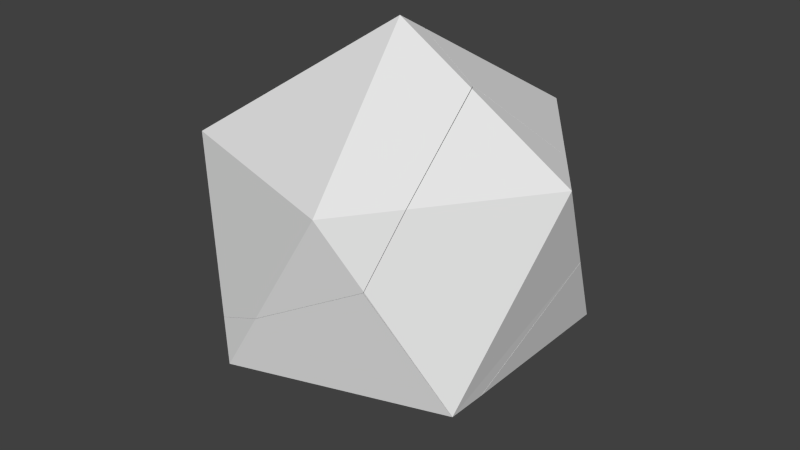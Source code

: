 # Source: icoshatter.blend  (saved by Blender 2.72.0; exported with 4.5.12 LTS)
import bpy
from mathutils import Matrix  # noqa: F401  (used for matrix-valued properties, if any)

bpy.ops.wm.read_factory_settings(use_empty=True)
scene = bpy.context.scene
scene.name = 'Scene'

# ---- collections
col_collection_1 = bpy.data.collections.new('Collection 1'); scene.collection.children.link(col_collection_1)
col_collection_2 = bpy.data.collections.new('Collection 2'); scene.collection.children.link(col_collection_2)

# ---- materials (node trees are filled in below, after node groups)
mat_material = bpy.data.materials.new('Material')
mat_material.alpha_threshold = 0.0
mat_material.use_transparent_shadow = False
mat_material.roughness = 0.5

# ---- material node trees

# ---- world
world_world = bpy.data.worlds.new('World'); scene.world = world_world
world_world.color = (0.05088, 0.05088, 0.05088)
world_world.use_sun_shadow = False
world_world.sun_shadow_jitter_overblur = 0.0
world_world.cycles.sampling_method = 'MANUAL'
world_world.cycles.sample_map_resolution = 256

# ---- meshes
me_debugpoints_002 = bpy.data.meshes.new('DebugPoints.002')
me_debugpoints_002.from_pydata([(-0.2179, 0.143, -0.01607), (0.1236, 0.5369, 0.1585), (0.3741, 0.01938, -0.2568), (-0.0742, -0.3835, 0.214), (0.4493, -0.1417, -0.03492), (0.1583, -0.3321, -0.2511), (-0.5042, 0.3811, 0.293), (-0.5541, 0.4642, 0.3168)], [], [])
me_debugpoints_002.materials.append(mat_material)
me_debugpoints_002.use_remesh_preserve_volume = False
me_debugpoints_002.use_remesh_preserve_attributes = False
me_debugpoints_002.use_mirror_vertex_groups = False
me_debugpoints_002.update()
me_mesh_121 = bpy.data.meshes.new('Mesh.121')
me_mesh_121.from_pydata([(0.001792, 0.1188, -0.4334), (0.0962, 0.08457, -0.3048), (-0.08438, 0.007051, -0.4125), (0.05284, 0.1852, -0.4455), (0.267, -0.01031, 0.3818), (0.05581, 0.1948, -0.4287), (0.1733, 0.1374, 0.0473), (0.2447, 0.06669, 0.3206), (-0.06774, -0.2358, 0.4667), (-0.3023, -0.3252, 0.2875), (-0.3675, -0.2661, -0.05404), (0.2325, 0.1083, 0.2875), (-0.3023, -0.0654, 0.2875), (-0.08438, 0.007051, -0.4125), (0.001792, 0.1188, -0.4334), (0.05581, 0.1948, -0.4287), (0.1733, 0.1374, 0.0473), (0.2447, 0.06669, 0.3206), (0.267, -0.01031, 0.3818), (-0.06774, -0.2358, 0.4667), (-0.3023, -0.3252, 0.2875), (-0.3675, -0.2661, -0.05404), (0.2325, 0.1083, 0.2875), (0.05284, 0.1852, -0.4455)], [], [(0, 1, 2), (3, 1, 0), (1, 3, 5, 6, 7, 4), (7, 6, 11), (10, 12, 15, 23, 14, 13), (9, 12, 10), (15, 12, 22, 16), (8, 12, 9), (22, 12, 8, 18, 17), (4, 19, 20, 21, 2, 1)])
_k = set([(0, 2), (0, 3), (2, 21), (3, 5), (4, 7), (4, 19), (5, 6), (6, 11), (7, 11), (8, 9), (8, 18), (9, 10), (10, 13), (13, 14), (14, 23), (15, 16), (15, 23), (16, 22), (17, 18), (17, 22), (19, 20), (20, 21)])
me_mesh_121.attributes.new('sharp_edge', 'BOOLEAN', 'EDGE').data.foreach_set('value', [ (min(e.vertices), max(e.vertices)) in _k for e in me_mesh_121.edges])
me_mesh_121.use_remesh_preserve_volume = False
me_mesh_121.use_remesh_preserve_attributes = False
me_mesh_121.use_mirror_vertex_groups = False
me_mesh_121.update()
me_mesh_120 = bpy.data.meshes.new('Mesh.120')
me_mesh_120.from_pydata([(-0.09092, 0.3732, -0.6435), (0.09482, 0.4533, -0.5328), (0.3836, -0.1088, 0.1676), (-0.2881, 0.1086, -0.6228), (-0.3716, 0.1023, -0.2884), (-0.3057, 0.04302, 0.05638), (-0.239, 0.06854, 0.1073), (0.265, 0.3583, 0.1524), (-0.3607, -0.4859, -0.2314), (-0.4325, -0.08507, -0.6073), (-0.06925, 0.1332, 0.237), (0.4581, -0.09698, 0.5287), (0.46, -0.1032, 0.5304), (-0.3057, -0.4848, 0.05638), (0.455, -0.1065, 0.5349), (0.347, -0.1693, 0.5551), (-0.4325, -0.08507, -0.6073), (-0.2881, 0.1086, -0.6228), (-0.06925, 0.1332, 0.237), (0.265, 0.3583, 0.1524), (0.4581, -0.09698, 0.5287), (0.46, -0.1032, 0.5304), (-0.3057, -0.4848, 0.05638), (-0.3607, -0.4859, -0.2314), (0.455, -0.1065, 0.5349), (0.347, -0.1693, 0.5551), (-0.3716, 0.1023, -0.2884), (-0.09092, 0.3732, -0.6435), (-0.3057, 0.04302, 0.05638), (-0.239, 0.06854, 0.1073)], [], [(0, 1, 2, 3), (1, 0, 26, 28, 6), (2, 21, 14, 15, 13, 8), (3, 2, 8, 9), (7, 1, 6, 10), (16, 4, 27, 17), (22, 5, 4, 16, 23), (5, 22, 25, 18, 29), (18, 25, 24, 11, 19), (11, 24, 12), (7, 20, 21, 2, 1)])
_k = set([(0, 3), (0, 26), (3, 9), (4, 5), (4, 27), (5, 29), (6, 10), (6, 28), (7, 10), (7, 20), (8, 9), (8, 13), (11, 12), (11, 19), (12, 24), (13, 15), (14, 15), (14, 21), (16, 17), (16, 23), (17, 27), (18, 19), (18, 29), (20, 21), (22, 23), (22, 25), (24, 25), (26, 28)])
me_mesh_120.attributes.new('sharp_edge', 'BOOLEAN', 'EDGE').data.foreach_set('value', [ (min(e.vertices), max(e.vertices)) in _k for e in me_mesh_120.edges])
me_mesh_120.use_remesh_preserve_volume = False
me_mesh_120.use_remesh_preserve_attributes = False
me_mesh_120.use_mirror_vertex_groups = False
me_mesh_120.update()
me_mesh_119 = bpy.data.meshes.new('Mesh.119')
me_mesh_119.from_pydata([(-0.6418, -0.05681, 0.08665), (0.03511, 0.2926, 0.4641), (-0.6496, -0.01416, -0.01188), (-0.5599, -0.1786, 0.1144), (0.05125, 0.3342, 0.4057), (-0.5285, 0.1567, -0.1634), (0.383, -0.3557, 0.5659), (-0.4083, -0.4037, 0.1652), (-0.1283, -0.468, 0.2979), (0.3884, -0.3518, 0.5552), (-0.2383, 0.4986, -0.3922), (-0.3677, 0.3826, -0.3642), (0.5901, -0.2062, 0.1567), (0.5083, 0.04462, -0.1432), (0.007933, 0.3453, -0.5254), (-0.04515, 0.3773, -0.5612), (-0.05376, 0.3826, -0.5583), (0.6278, -0.02767, -0.05189), (0.6749, -0.1448, -0.01188), (0.6743, -0.1389, -0.01634), (-0.3198, -0.468, -0.01188), (-0.6496, -0.01416, -0.01188), (-0.6418, -0.05681, 0.08665), (-0.5599, -0.1786, 0.1144), (-0.5285, 0.1567, -0.1634), (-0.4083, -0.4037, 0.1652), (-0.1283, -0.468, 0.2979), (-0.3677, 0.3826, -0.3642), (-0.04515, 0.3773, -0.5612), (-0.05376, 0.3826, -0.5583), (-0.2383, 0.4986, -0.3922), (0.5901, -0.2062, 0.1567), (0.6749, -0.1448, -0.01188), (0.6743, -0.1389, -0.01634), (0.007933, 0.3453, -0.5254), (0.5083, 0.04462, -0.1432), (0.6278, -0.02767, -0.05189), (0.3884, -0.3518, 0.5552), (0.383, -0.3557, 0.5659)], [], [(3, 1, 0), (6, 1, 3, 7, 8), (9, 4, 1, 6), (4, 10, 11, 5), (12, 4, 9), (4, 13, 14, 15, 16, 10), (17, 4, 12, 18, 19), (13, 4, 17), (34, 33, 32, 20, 28), (33, 34, 35, 36), (20, 32, 31, 37, 38, 26), (28, 20, 2, 24, 27, 29), (25, 20, 26), (2, 20, 25, 23, 22), (29, 27, 30), (1, 4, 5, 21, 0)])
_k = set([(0, 3), (0, 21), (2, 22), (2, 24), (3, 7), (5, 11), (5, 21), (6, 8), (6, 9), (7, 8), (9, 12), (10, 11), (10, 16), (12, 18), (13, 14), (13, 17), (14, 15), (15, 16), (17, 19), (18, 19), (22, 23), (23, 25), (24, 27), (25, 26), (26, 38), (27, 30), (28, 29), (28, 34), (29, 30), (31, 32), (31, 37), (32, 33), (33, 36), (34, 35), (35, 36), (37, 38)])
me_mesh_119.attributes.new('sharp_edge', 'BOOLEAN', 'EDGE').data.foreach_set('value', [ (min(e.vertices), max(e.vertices)) in _k for e in me_mesh_119.edges])
me_mesh_119.use_remesh_preserve_volume = False
me_mesh_119.use_remesh_preserve_attributes = False
me_mesh_119.use_mirror_vertex_groups = False
me_mesh_119.update()
me_mesh_118 = bpy.data.meshes.new('Mesh.118')
me_mesh_118.from_pydata([(-0.3417, 0.196, 0.1557), (-0.3971, 0.09069, -0.193), (-0.4129, 0.04943, -0.135), (-0.1255, 0.1759, 0.5909), (-0.1044, 0.1298, 0.5909), (-0.106, 0.1384, 0.5958), (-0.3133, 0.2782, -0.08494), (-0.0643, -0.5995, -0.03323), (-0.05896, -0.5956, -0.04393), (0.2311, 0.5002, -0.109), (0.2056, 0.5263, -0.08124), (-0.06155, -0.5997, -0.02768), (2.322e-05, -0.4144, 0.282), (0.18, -0.2705, -0.6513), (0.2281, -0.3882, -0.6124), (0.1977, 0.4191, 0.282), (0.3105, 0.4188, -0.1951), (0.2308, -0.1933, -0.6124), (0.4017, 0.1384, 0.282), (-0.05896, -0.5956, -0.04393), (-0.0643, -0.5995, -0.03323), (0.18, -0.2705, -0.6513), (0.2281, -0.3882, -0.6124), (-0.06155, -0.5997, -0.02768), (2.322e-05, -0.4144, 0.282), (-0.1044, 0.1298, 0.5909), (0.1977, 0.4191, 0.282), (0.2056, 0.5263, -0.08124), (0.3105, 0.4188, -0.1951), (0.2308, -0.1933, -0.6124), (0.2311, 0.5002, -0.109), (-0.106, 0.1384, 0.5958), (-0.1255, 0.1759, 0.5909)], [], [(0, 1, 2), (3, 0, 2, 4, 5), (0, 6, 1), (7, 2, 1, 8), (2, 7, 23, 12, 4), (1, 13, 22, 8), (9, 1, 6, 10), (14, 21, 17), (14, 11, 20, 19), (13, 1, 9, 16, 29), (15, 18, 28, 30, 27), (24, 18, 31, 25), (18, 15, 32, 31), (10, 6, 0, 3, 26), (28, 18, 14, 17), (11, 14, 18, 24)])
_k = set([(3, 5), (3, 26), (4, 5), (4, 12), (7, 8), (7, 23), (8, 22), (9, 10), (9, 16), (10, 26), (11, 20), (11, 24), (12, 23), (13, 22), (13, 29), (14, 19), (14, 21), (15, 27), (15, 32), (16, 29), (17, 21), (17, 28), (19, 20), (24, 25), (25, 31), (27, 30), (28, 30), (31, 32)])
me_mesh_118.attributes.new('sharp_edge', 'BOOLEAN', 'EDGE').data.foreach_set('value', [ (min(e.vertices), max(e.vertices)) in _k for e in me_mesh_118.edges])
me_mesh_118.use_remesh_preserve_volume = False
me_mesh_118.use_remesh_preserve_attributes = False
me_mesh_118.use_mirror_vertex_groups = False
me_mesh_118.update()
me_mesh_117 = bpy.data.meshes.new('Mesh.117')
me_mesh_117.from_pydata([(-0.6497, 0.04582, 0.09477), (0.004996, 0.3626, 0.5949), (0.1172, 0.4285, 0.5687), (0.04139, 0.4233, 0.2066), (-0.7047, 0.04469, -0.193), (0.11, 0.4237, 0.5753), (0.325, 0.3776, 0.4632), (-0.5911, -0.08261, -0.5555), (-0.7204, 0.004374, -0.2754), (0.4391, 0.3493, 0.4054), (0.223, 0.3694, -0.02926), (0.1524, 0.2224, -0.3216), (-0.5246, -0.1274, -0.6992), (0.4583, 0.3125, 0.4099), (0.4602, 0.3031, 0.4046), (0.501, -0.426, -0.2198), (0.1498, -0.5031, -0.404), (-0.3346, -0.4095, -0.6357), (0.5653, -0.2421, 0.09477), (0.5042, -0.4262, -0.2132), (-0.009513, -0.5381, -0.4874), (-0.2917, -0.4733, -0.6213), (0.3503, -0.5381, 0.09477), (-0.6497, -0.2132, 0.09477), (0.07388, 0.3125, 0.6476), (-0.6497, 0.04582, 0.09477), (0.004996, 0.3626, 0.5949), (-0.7047, 0.04469, -0.193), (0.11, 0.4237, 0.5753), (0.1172, 0.4285, 0.5687), (0.325, 0.3776, 0.4632), (-0.5911, -0.08261, -0.5555), (-0.7204, 0.004374, -0.2754), (0.4391, 0.3493, 0.4054), (-0.5246, -0.1274, -0.6992), (0.4583, 0.3125, 0.4099), (0.501, -0.426, -0.2198), (0.1498, -0.5031, -0.404), (0.5653, -0.2421, 0.09477), (0.5042, -0.4262, -0.2132), (-0.009513, -0.5381, -0.4874), (-0.2917, -0.4733, -0.6213), (-0.3346, -0.4095, -0.6357), (0.4602, 0.3031, 0.4046)], [], [(18, 19, 15, 11, 14), (6, 3, 2), (3, 7, 8, 4), (9, 10, 3, 6), (7, 3, 11, 12), (11, 10, 9, 13, 14), (10, 11, 3), (11, 15, 16, 17, 12), (17, 16, 20, 21), (39, 22, 40, 37, 36), (38, 22, 39), (40, 22, 23, 41), (22, 38, 43, 35, 24), (23, 22, 24), (41, 23, 32, 31, 34, 42), (5, 24, 35, 33, 30, 29), (0, 23, 24, 1), (32, 23, 0, 27), (1, 24, 5), (2, 3, 4, 25, 26, 28)])
_k = set([(0, 1), (0, 27), (1, 5), (2, 6), (2, 28), (4, 8), (4, 25), (5, 29), (6, 9), (7, 8), (7, 12), (9, 13), (12, 17), (13, 14), (14, 18), (15, 16), (15, 19), (16, 20), (17, 21), (18, 19), (20, 21), (25, 26), (26, 28), (27, 32), (29, 30), (30, 33), (31, 32), (31, 34), (33, 35), (34, 42), (35, 43), (36, 37), (36, 39), (37, 40), (38, 39), (38, 43), (40, 41), (41, 42)])
me_mesh_117.attributes.new('sharp_edge', 'BOOLEAN', 'EDGE').data.foreach_set('value', [ (min(e.vertices), max(e.vertices)) in _k for e in me_mesh_117.edges])
me_mesh_117.use_remesh_preserve_volume = False
me_mesh_117.use_remesh_preserve_attributes = False
me_mesh_117.use_mirror_vertex_groups = False
me_mesh_117.update()
me_mesh_116 = bpy.data.meshes.new('Mesh.116')
me_mesh_116.from_pydata([(-0.1527, -0.05912, 0.5183), (0.3665, 0.1887, 0.5228), (0.2852, 0.4034, 0.2063), (0.02077, 0.4465, -0.00707), (-0.3271, 0.3817, -0.1363), (-0.2357, -0.247, 0.4108), (0.3921, 0.1624, 0.4952), (-0.4494, 0.1624, -0.3245), (-0.5259, -0.08215, -0.387), (0.3399, -0.6075, -0.04681), (0.3919, -0.5285, -0.00707), (0.4714, 0.08122, 0.4092), (-0.3386, -0.1998, -0.5556), (-0.3329, -0.2034, -0.5575), (-0.2975, -0.2247, -0.5337), (0.3919, 0.3259, -0.00707), (0.3665, 0.1887, 0.5228), (0.2852, 0.4034, 0.2063), (0.02077, 0.4465, -0.00707), (0.3921, 0.1624, 0.4952), (0.3399, -0.6075, -0.04681), (0.3919, -0.5285, -0.00707), (0.4714, 0.08122, 0.4092), (-0.5259, -0.08215, -0.387), (-0.3386, -0.1998, -0.5556), (-0.3329, -0.2034, -0.5575), (-0.2975, -0.2247, -0.5337), (-0.4494, 0.1624, -0.3245), (-0.3271, 0.3817, -0.1363)], [], [(9, 5, 8, 12, 25, 14), (13, 7, 28, 18, 15), (1, 0, 5, 6), (1, 2, 3, 4, 0), (6, 5, 9, 10, 11), (26, 13, 15, 21, 20), (13, 24, 23, 7), (21, 15, 22), (17, 15, 18), (15, 17, 16, 19, 22), (8, 5, 0, 4, 27)])
_k = set([(1, 2), (1, 6), (2, 3), (3, 4), (4, 27), (6, 11), (7, 23), (7, 28), (8, 12), (8, 27), (9, 10), (9, 14), (10, 11), (12, 25), (13, 24), (13, 26), (14, 25), (16, 17), (16, 19), (17, 18), (18, 28), (19, 22), (20, 21), (20, 26), (21, 22), (23, 24)])
me_mesh_116.attributes.new('sharp_edge', 'BOOLEAN', 'EDGE').data.foreach_set('value', [ (min(e.vertices), max(e.vertices)) in _k for e in me_mesh_116.edges])
me_mesh_116.use_remesh_preserve_volume = False
me_mesh_116.use_remesh_preserve_attributes = False
me_mesh_116.use_mirror_vertex_groups = False
me_mesh_116.update()
me_mesh_115 = bpy.data.meshes.new('Mesh.115')
me_mesh_115.from_pydata([(-0.2094, 0.09972, 0.391), (-0.3797, 0.1947, -0.296), (-0.08948, -0.3691, 0.4072), (-0.2319, 0.1763, 0.33), (-0.3056, 0.249, 0.04794), (-0.4215, 0.306, -0.4235), (-0.4243, 0.2969, -0.4398), (-0.4186, 0.2992, -0.4567), (-0.01349, -0.3634, 0.7686), (-0.01636, -0.354, 0.7662), (-0.2445, 0.2191, 0.296), (0.09213, -0.4219, 0.171), (0.1939, -0.4142, 0.6632), (-0.3701, 0.32, -0.5985), (-0.3079, 0.2892, -0.6507), (-0.08373, 0.1245, -0.7174), (0.3083, -0.442, 0.6051), (-0.05327, 0.1022, -0.7264), (0.1213, -0.3396, -0.07088), (0.3424, -0.4166, 0.5726), (0.2914, 0.1664, -0.5985), (0.5584, 0.1228, -0.3833), (0.6396, -0.09167, -0.06715), (0.506, -0.2938, 0.4163), (0.6318, -0.199, 0.296), (-0.334, 0.3696, -0.5985), (0.2187, 0.3696, 0.296), (-0.2094, 0.09972, 0.391), (-0.2319, 0.1763, 0.33), (-0.3056, 0.249, 0.04794), (-0.4215, 0.306, -0.4235), (-0.4243, 0.2969, -0.4398), (-0.4186, 0.2992, -0.4567), (-0.01636, -0.354, 0.7662), (0.1939, -0.4142, 0.6632), (-0.01349, -0.3634, 0.7686), (-0.3079, 0.2892, -0.6507), (-0.08373, 0.1245, -0.7174), (0.3083, -0.442, 0.6051), (-0.05327, 0.1022, -0.7264), (0.3424, -0.4166, 0.5726), (0.2914, 0.1664, -0.5985), (0.5584, 0.1228, -0.3833), (0.6396, -0.09167, -0.06715), (0.506, -0.2938, 0.4163), (0.6318, -0.199, 0.296), (-0.3701, 0.32, -0.5985), (-0.2445, 0.2191, 0.296)], [], [(1, 0, 3, 4, 5, 6), (7, 2, 1, 6), (4, 3, 10), (2, 8, 9, 0, 1), (8, 2, 12), (12, 2, 11, 16), (17, 18, 11, 37), (16, 11, 18, 19), (18, 17, 20, 21, 22), (19, 18, 23), (23, 18, 22, 24), (13, 25, 14), (25, 13, 32, 31, 30), (14, 25, 41, 39, 15), (25, 30, 29, 47, 26), (41, 25, 26, 42), (26, 47, 28, 27, 33), (42, 26, 45, 43), (45, 26, 33, 35, 34, 38, 40, 44), (7, 46, 36, 37, 11, 2)])
_k = set([(0, 3), (0, 9), (3, 10), (4, 5), (4, 10), (5, 6), (6, 7), (7, 46), (8, 9), (8, 12), (12, 16), (13, 14), (13, 32), (14, 15), (15, 39), (16, 19), (17, 20), (17, 37), (19, 23), (20, 21), (21, 22), (22, 24), (23, 24), (27, 28), (27, 33), (28, 47), (29, 30), (29, 47), (30, 31), (31, 32), (33, 35), (34, 35), (34, 38), (36, 37), (36, 46), (38, 40), (39, 41), (40, 44), (41, 42), (42, 43), (43, 45), (44, 45)])
me_mesh_115.attributes.new('sharp_edge', 'BOOLEAN', 'EDGE').data.foreach_set('value', [ (min(e.vertices), max(e.vertices)) in _k for e in me_mesh_115.edges])
me_mesh_115.use_remesh_preserve_volume = False
me_mesh_115.use_remesh_preserve_attributes = False
me_mesh_115.use_mirror_vertex_groups = False
me_mesh_115.update()
me_mesh_114 = bpy.data.meshes.new('Mesh.114')
me_mesh_114.from_pydata([(0.2897, -0.1066, 0.8309), (0.4723, -0.1595, 0.5947), (-0.0004927, 0.4573, 0.1283), (-0.4561, -0.4846, 0.432), (0.4009, -0.3066, 0.3042), (0.0783, 0.5462, -0.2279), (0.2956, 0.3862, -0.2929), (-0.4718, -0.5249, 0.3497), (-0.1833, 0.3787, 0.01942), (-0.5278, -0.08338, 0.0564), (0.4174, -0.2651, 0.2463), (-0.04474, 0.5585, -0.01437), (0.07346, 0.5498, -0.2264), (0.009325, 0.5815, -0.1726), (0.5003, -0.07766, 0.3538), (0.3257, 0.3639, -0.3019), (-0.2765, -0.6563, -0.07316), (-0.09609, 0.4919, -0.001741), (-0.2783, -0.6463, -0.09633), (0.2045, 0.1466, -0.4885), (0.1273, -0.1002, -0.5516), (-0.2843, -0.6133, -0.1726), (-0.003912, -0.218, -0.5234), (-0.5715, -0.218, -0.1726), (0.2956, 0.3862, -0.2929), (0.0783, 0.5462, -0.2279), (-0.4718, -0.5249, 0.3497), (-0.2765, -0.6563, -0.07316), (-0.09609, 0.4919, -0.001741), (-0.1833, 0.3787, 0.01942), (-0.2783, -0.6463, -0.09633), (-0.2843, -0.6133, -0.1726), (-0.003912, -0.218, -0.5234), (0.009325, 0.5815, -0.1726), (0.07346, 0.5498, -0.2264), (0.2045, 0.1466, -0.4885), (0.1273, -0.1002, -0.5516), (-0.4561, -0.4846, 0.432), (-0.5278, -0.08338, 0.0564), (-0.04474, 0.5585, -0.01437), (0.3257, 0.3639, -0.3019)], [], [(0, 1, 2), (1, 0, 4), (5, 2, 1, 6), (2, 8, 9, 3, 0), (1, 4, 10), (11, 2, 5, 12, 13), (6, 1, 14, 15), (8, 2, 17), (14, 1, 10), (18, 10, 4, 16), (17, 2, 11), (16, 4, 0, 3, 7), (20, 10, 18, 21, 22), (31, 23, 32), (23, 31, 30, 27, 26), (32, 23, 33, 34, 19, 36), (23, 26, 37, 38), (33, 23, 38, 29, 28, 39), (19, 34, 25, 24, 40), (14, 10, 20, 35, 15)])
_k = set([(3, 7), (3, 9), (5, 6), (5, 12), (6, 15), (7, 16), (8, 9), (8, 17), (11, 13), (11, 17), (12, 13), (15, 35), (16, 18), (18, 21), (19, 36), (19, 40), (20, 22), (20, 35), (21, 22), (24, 25), (24, 40), (25, 34), (26, 27), (26, 37), (27, 30), (28, 29), (28, 39), (29, 38), (30, 31), (31, 32), (32, 36), (33, 34), (33, 39), (37, 38)])
me_mesh_114.attributes.new('sharp_edge', 'BOOLEAN', 'EDGE').data.foreach_set('value', [ (min(e.vertices), max(e.vertices)) in _k for e in me_mesh_114.edges])
me_mesh_114.use_remesh_preserve_volume = False
me_mesh_114.use_remesh_preserve_attributes = False
me_mesh_114.use_mirror_vertex_groups = False
me_mesh_114.update()

# ---- objects
ob_icosphere_points = bpy.data.objects.new('Icosphere_points', me_debugpoints_002)
ob_icosphere_cell_007 = bpy.data.objects.new('Icosphere_cell.007', me_mesh_121)
ob_icosphere_cell_006 = bpy.data.objects.new('Icosphere_cell.006', me_mesh_120)
ob_icosphere_cell_005 = bpy.data.objects.new('Icosphere_cell.005', me_mesh_119)
ob_icosphere_cell_004 = bpy.data.objects.new('Icosphere_cell.004', me_mesh_118)
ob_icosphere_cell_003 = bpy.data.objects.new('Icosphere_cell.003', me_mesh_117)
ob_icosphere_cell_002 = bpy.data.objects.new('Icosphere_cell.002', me_mesh_116)
ob_icosphere_cell_001 = bpy.data.objects.new('Icosphere_cell.001', me_mesh_115)
ob_icosphere_cell = bpy.data.objects.new('Icosphere_cell', me_mesh_114)

# ---- transforms, parenting, visibility, modifiers, constraints
ob_icosphere_points.location = (0.0, 0.0, 0.0)
ob_icosphere_points.lineart.crease_threshold = 0.0
ob_icosphere_cell_007.location = (-0.4213, 0.5911, 0.1597)
ob_icosphere_cell_007.lineart.crease_threshold = 0.0
ob_icosphere_cell_006.location = (-0.4179, 0.2207, 0.3908)
ob_icosphere_cell_006.lineart.crease_threshold = 0.0
ob_icosphere_cell_005.location = (0.04342, -0.3826, -0.4353)
ob_icosphere_cell_005.lineart.crease_threshold = 0.0
ob_icosphere_cell_004.location = (0.4928, -0.1384, 0.1652)
ob_icosphere_cell_004.lineart.crease_threshold = 0.0
ob_icosphere_cell_003.location = (-0.07388, -0.3125, 0.3524)
ob_icosphere_cell_003.lineart.crease_threshold = 0.0
ob_icosphere_cell_002.location = (0.3317, 0.1998, -0.4401)
ob_icosphere_cell_002.lineart.crease_threshold = 0.0
ob_icosphere_cell_001.location = (0.05765, 0.4811, 0.1512)
ob_icosphere_cell_001.lineart.crease_threshold = 0.0
ob_icosphere_cell.location = (-0.3229, 0.218, -0.2746)
ob_icosphere_cell.lineart.crease_threshold = 0.0

# ---- collection membership
col_collection_1.objects.link(ob_icosphere_points)
col_collection_2.objects.link(ob_icosphere_cell_007)
col_collection_2.objects.link(ob_icosphere_cell_006)
col_collection_2.objects.link(ob_icosphere_cell_005)
col_collection_2.objects.link(ob_icosphere_cell_004)
col_collection_2.objects.link(ob_icosphere_cell_003)
col_collection_2.objects.link(ob_icosphere_cell_002)
col_collection_2.objects.link(ob_icosphere_cell_001)
col_collection_2.objects.link(ob_icosphere_cell)

# ---- scene / render settings (as saved in the file)
scene.frame_start = 1; scene.frame_end = 250; scene.frame_set(1)
scene.render.engine = 'BLENDER_EEVEE_NEXT'
scene.render.resolution_percentage = 50
scene.render.dither_intensity = 0.0
scene.cycles.use_denoising = False
scene.cycles.samples = 10
scene.cycles.sampling_pattern = 'TABULATED_SOBOL'
scene.cycles.light_sampling_threshold = 0.0
scene.cycles.use_adaptive_sampling = False
scene.cycles.use_light_tree = False
scene.cycles.blur_glossy = 0.0
scene.cycles.pixel_filter_type = 'GAUSSIAN'
scene.cycles.sample_clamp_indirect = 0.0
scene.view_settings.view_transform = 'Standard'
bpy.context.view_layer.update()

# ---- added for rendering (the .blend has no active camera and no usable light): camera, sun
cam_auto = bpy.data.cameras.new('AutoCamera')
cam_auto.lens = 50.0
cam_auto.sensor_width = 36.0
cam_auto.clip_end = 1000.0
ob_auto_camera = bpy.data.objects.new('AutoCamera', cam_auto)
scene.collection.objects.link(ob_auto_camera)
ob_auto_camera.location = (2.93824, -3.52589, 2.35175)
ob_auto_camera.rotation_euler = (1.09748, -7.21219e-08, 0.694738)
scene.camera = ob_auto_camera
light_auto_sun = bpy.data.lights.new('AutoSun', 'SUN')
light_auto_sun.energy = 3.0
light_auto_sun.angle = 0.0523599
ob_auto_sun = bpy.data.objects.new('AutoSun', light_auto_sun)
scene.collection.objects.link(ob_auto_sun)
ob_auto_sun.rotation_euler = (0.872665, 0.174533, 0.523599)
bpy.context.view_layer.update()

